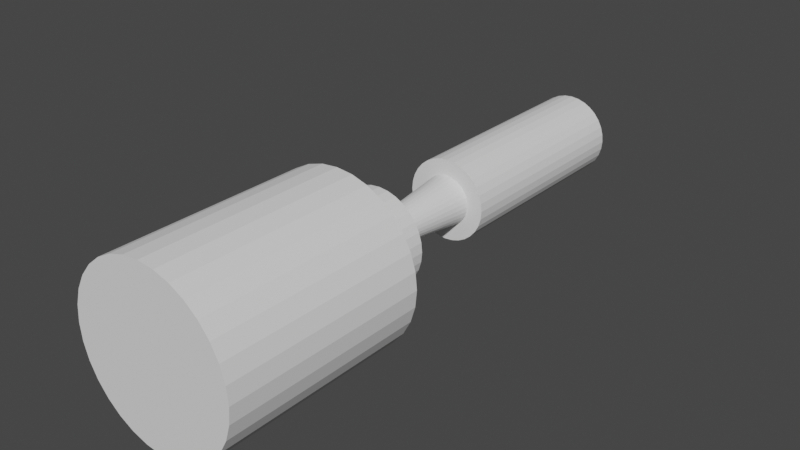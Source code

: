 # Source: Canon.blend  (saved by Blender 3.1.7; exported with 4.5.12 LTS)
import bpy
from mathutils import Matrix  # noqa: F401  (used for matrix-valued properties, if any)

bpy.ops.wm.read_factory_settings(use_empty=True)
scene = bpy.context.scene
scene.name = 'Scene'

# ---- collections
col_collection = bpy.data.collections.new('Collection'); scene.collection.children.link(col_collection)

# ---- world
world_world = bpy.data.worlds.new('World'); scene.world = world_world
world_world.use_nodes = True; world_world.node_tree.nodes.clear()
_N = world_world.node_tree.nodes; _L = world_world.node_tree.links
n0 = _N.new('ShaderNodeOutputWorld'); n0.name = 'World Output'; n0.location = (300, 300)
n1 = _N.new('ShaderNodeBackground'); n1.name = 'Background'; n1.location = (10, 300)
n1.inputs[0].default_value = (0.05088, 0.05088, 0.05088, 1.0)
_L.new(n1.outputs[0], n0.inputs[0])
n0.is_active_output = True
world_world.color = (0.05088, 0.05088, 0.05088)
world_world.use_sun_shadow = False
world_world.sun_shadow_jitter_overblur = 0.0

# ---- meshes
me_cylinder = bpy.data.meshes.new('Cylinder')
me_cylinder.from_pydata([(-3.559e-08, 2.052, -1.321), (-5.5e-08, 3.439, 1.0), (0.4003, 2.013, -1.321), (0.6709, 3.373, 1.0), (0.7853, 1.896, -1.321), (1.316, 3.177, 1.0), (1.14, 1.706, -1.321), (1.911, 2.859, 1.0), (1.451, 1.451, -1.321), (2.432, 2.432, 1.0), (1.706, 1.14, -1.321), (2.859, 1.911, 1.0), (1.896, 0.7853, -1.321), (3.177, 1.316, 1.0), (2.013, 0.4003, -1.321), (3.373, 0.6709, 1.0), (2.052, -8.291e-08, -1.321), (3.439, -1.674e-07, 1.0), (2.013, -0.4003, -1.321), (3.373, -0.6709, 1.0), (1.896, -0.7853, -1.321), (3.177, -1.316, 1.0), (1.706, -1.14, -1.321), (2.859, -1.911, 1.0), (1.451, -1.451, -1.321), (2.432, -2.432, 1.0), (1.14, -1.706, -1.321), (1.911, -2.859, 1.0), (0.7853, -1.896, -1.321), (1.316, -3.177, 1.0), (0.4003, -2.013, -1.321), (0.6709, -3.373, 1.0), (-2.15e-07, -2.052, -1.321), (-3.556e-07, -3.439, 1.0), (-0.4003, -2.013, -1.321), (-0.6709, -3.373, 1.0), (-0.7853, -1.896, -1.321), (-1.316, -3.177, 1.0), (-1.14, -1.706, -1.321), (-1.911, -2.859, 1.0), (-1.451, -1.451, -1.321), (-2.432, -2.432, 1.0), (-1.706, -1.14, -1.321), (-2.859, -1.911, 1.0), (-1.896, -0.7853, -1.321), (-3.177, -1.316, 1.0), (-2.013, -0.4003, -1.321), (-3.373, -0.6709, 1.0), (-2.052, 3.126e-08, -1.321), (-3.439, 2.394e-08, 1.0), (-2.013, 0.4003, -1.321), (-3.373, 0.6709, 1.0), (-1.896, 0.7853, -1.321), (-3.177, 1.316, 1.0), (-1.706, 1.14, -1.321), (-2.859, 1.911, 1.0), (-1.451, 1.451, -1.321), (-2.432, 2.432, 1.0), (-1.14, 1.706, -1.321), (-1.911, 2.859, 1.0), (-0.7853, 1.896, -1.321), (-1.316, 3.177, 1.0), (-0.4003, 2.013, -1.321), (-0.6709, 3.373, 1.0), (0.1951, 0.9808, 1.0), (0.0, 1.0, 1.0), (0.3827, 0.9239, 1.0), (0.5556, 0.8315, 1.0), (0.7071, 0.7071, 1.0), (0.8315, 0.5556, 1.0), (0.9239, 0.3827, 1.0), (0.9808, 0.1951, 1.0), (1.0, -4.371e-08, 1.0), (0.9808, -0.1951, 1.0), (0.9239, -0.3827, 1.0), (0.8315, -0.5556, 1.0), (0.7071, -0.7071, 1.0), (0.5556, -0.8315, 1.0), (0.3827, -0.9239, 1.0), (0.1951, -0.9808, 1.0), (-8.742e-08, -1.0, 1.0), (-0.1951, -0.9808, 1.0), (-0.3827, -0.9239, 1.0), (-0.5556, -0.8315, 1.0), (-0.7071, -0.7071, 1.0), (-0.8315, -0.5556, 1.0), (-0.9239, -0.3827, 1.0), (-0.9808, -0.1951, 1.0), (-1.0, 1.192e-08, 1.0), (-0.9808, 0.1951, 1.0), (-0.9239, 0.3827, 1.0), (-0.8315, 0.5556, 1.0), (-0.7071, 0.7071, 1.0), (-0.5556, 0.8315, 1.0), (-0.3827, 0.9239, 1.0), (-0.1951, 0.9808, 1.0), (0.6709, 3.373, 1.435), (-5.5e-08, 3.439, 1.435), (1.316, 3.177, 1.435), (1.911, 2.859, 1.435), (2.432, 2.432, 1.435), (2.859, 1.911, 1.435), (3.177, 1.316, 1.435), (3.373, 0.6709, 1.435), (3.439, -3.604e-09, 1.435), (3.373, -0.6709, 1.435), (3.177, -1.316, 1.435), (2.859, -1.911, 1.435), (2.432, -2.432, 1.435), (1.911, -2.859, 1.435), (1.316, -3.177, 1.435), (0.6709, -3.373, 1.435), (-3.556e-07, -3.439, 1.435), (-0.6709, -3.373, 1.435), (-1.316, -3.177, 1.435), (-1.911, -2.859, 1.435), (-2.432, -2.432, 1.435), (-2.859, -1.911, 1.435), (-3.177, -1.316, 1.435), (-3.373, -0.6709, 1.435), (-3.439, 1.877e-07, 1.435), (-3.373, 0.6709, 1.435), (-3.177, 1.316, 1.435), (-2.859, 1.911, 1.435), (-2.432, 2.432, 1.435), (-1.911, 2.859, 1.435), (-1.316, 3.177, 1.435), (-0.6709, 3.373, 1.435), (-3.559e-08, 2.052, -0.06953), (0.4003, 2.013, -0.06953), (0.7853, 1.896, -0.06953), (1.14, 1.706, -0.06953), (1.451, 1.451, -0.06953), (1.706, 1.14, -0.06953), (1.896, 0.7853, -0.06953), (2.013, 0.4003, -0.06953), (2.052, -8.291e-08, -0.06953), (2.013, -0.4003, -0.06953), (1.896, -0.7853, -0.06953), (1.706, -1.14, -0.06953), (1.451, -1.451, -0.06953), (1.14, -1.706, -0.06953), (0.7853, -1.896, -0.06953), (0.4003, -2.013, -0.06953), (-2.15e-07, -2.052, -0.06953), (-0.4003, -2.013, -0.06953), (-0.7853, -1.896, -0.06953), (-1.14, -1.706, -0.06953), (-1.451, -1.451, -0.06953), (-1.706, -1.14, -0.06953), (-1.896, -0.7853, -0.06953), (-2.013, -0.4003, -0.06953), (-2.052, 3.126e-08, -0.06953), (-2.013, 0.4003, -0.06953), (-1.896, 0.7853, -0.06953), (-1.706, 1.14, -0.06953), (-1.451, 1.451, -0.06953), (-1.14, 1.706, -0.06953), (-0.7853, 1.896, -0.06953), (-0.4003, 2.013, -0.06953), (1.183, 5.948, 1.435), (-7.89e-08, 6.065, 1.435), (2.321, 5.603, 1.435), (3.369, 5.043, 1.435), (4.288, 4.288, 1.435), (5.043, 3.369, 1.435), (5.603, 2.321, 1.435), (5.948, 1.183, 1.435), (6.065, -2.861e-07, 1.435), (5.948, -1.183, 1.435), (5.603, -2.321, 1.435), (5.043, -3.369, 1.435), (4.288, -4.288, 1.435), (3.369, -5.043, 1.435), (2.321, -5.603, 1.435), (1.183, -5.948, 1.435), (-6.091e-07, -6.065, 1.435), (-1.183, -5.948, 1.435), (-2.321, -5.603, 1.435), (-3.369, -5.043, 1.435), (-4.288, -4.288, 1.435), (-5.043, -3.369, 1.435), (-5.603, -2.321, 1.435), (-5.948, -1.183, 1.435), (-6.065, 5.133e-08, 1.435), (-5.948, 1.183, 1.435), (-5.603, 2.321, 1.435), (-5.043, 3.369, 1.435), (-4.288, 4.288, 1.435), (-3.369, 5.043, 1.435), (-2.321, 5.603, 1.435), (-1.183, 5.948, 1.435), (1.183, 5.948, 3.127), (-7.89e-08, 6.065, 3.127), (2.321, 5.603, 3.127), (3.369, 5.043, 3.127), (4.288, 4.288, 3.127), (5.043, 3.369, 3.127), (5.603, 2.321, 3.127), (5.948, 1.183, 3.127), (6.065, 3.502e-07, 3.127), (5.948, -1.183, 3.127), (5.603, -2.321, 3.127), (5.043, -3.369, 3.127), (4.288, -4.288, 3.127), (3.369, -5.043, 3.127), (2.321, -5.603, 3.127), (1.183, -5.948, 3.127), (-6.091e-07, -6.065, 3.127), (-1.183, -5.948, 3.127), (-2.321, -5.603, 3.127), (-3.369, -5.043, 3.127), (-4.288, -4.288, 3.127), (-5.043, -3.369, 3.127), (-5.603, -2.321, 3.127), (-5.948, -1.183, 3.127), (-6.065, 6.876e-07, 3.127), (-5.948, 1.183, 3.127), (-5.603, 2.321, 3.127), (-5.043, 3.369, 3.127), (-4.288, 4.288, 3.127), (-3.369, 5.043, 3.127), (-2.321, 5.603, 3.127), (-1.183, 5.948, 3.127), (-3.559e-08, 2.052, -1.321), (0.4003, 2.013, -1.321), (0.4003, 2.013, -0.06953), (0.7853, 1.896, -1.321), (0.7853, 1.896, -0.06953), (1.14, 1.706, -1.321), (1.14, 1.706, -0.06953), (1.451, 1.451, -1.321), (1.451, 1.451, -0.06953), (1.706, 1.14, -1.321), (1.706, 1.14, -0.06953), (1.896, 0.7853, -1.321), (1.896, 0.7853, -0.06953), (2.013, 0.4003, -1.321), (2.013, 0.4003, -0.06953), (2.052, -8.291e-08, -1.321), (2.052, -8.291e-08, -0.06953), (2.013, -0.4003, -1.321), (2.013, -0.4003, -0.06953), (1.896, -0.7853, -1.321), (1.896, -0.7853, -0.06953), (1.706, -1.14, -1.321), (1.706, -1.14, -0.06953), (1.451, -1.451, -1.321), (1.451, -1.451, -0.06953), (1.14, -1.706, -1.321), (1.14, -1.706, -0.06953), (0.7853, -1.896, -1.321), (0.7853, -1.896, -0.06953), (0.4003, -2.013, -1.321), (0.4003, -2.013, -0.06953), (-2.15e-07, -2.052, -1.321), (-2.15e-07, -2.052, -0.06953), (-0.4003, -2.013, -1.321), (-0.4003, -2.013, -0.06953), (-0.7853, -1.896, -1.321), (-0.7853, -1.896, -0.06953), (-1.14, -1.706, -1.321), (-1.14, -1.706, -0.06953), (-1.451, -1.451, -1.321), (-1.451, -1.451, -0.06953), (-1.706, -1.14, -1.321), (-1.706, -1.14, -0.06953), (-1.896, -0.7853, -1.321), (-1.896, -0.7853, -0.06953), (-2.013, -0.4003, -1.321), (-2.013, -0.4003, -0.06953), (-2.052, 3.126e-08, -1.321), (-2.052, 3.126e-08, -0.06953), (-2.013, 0.4003, -1.321), (-2.013, 0.4003, -0.06953), (-1.896, 0.7853, -1.321), (-1.896, 0.7853, -0.06953), (-1.706, 1.14, -1.321), (-1.706, 1.14, -0.06953), (-1.451, 1.451, -1.321), (-1.451, 1.451, -0.06953), (-1.14, 1.706, -1.321), (-1.14, 1.706, -0.06953), (-0.7853, 1.896, -1.321), (-0.7853, 1.896, -0.06953), (-0.4003, 2.013, -1.321), (-0.4003, 2.013, -0.06953), (-3.559e-08, 2.052, -0.06953), (-1.041e-08, 2.943, -1.592), (0.5741, 2.886, -1.592), (0.5741, 2.886, 0.2021), (1.126, 2.719, -1.592), (1.126, 2.719, 0.2021), (1.635, 2.447, -1.592), (1.635, 2.447, 0.2021), (2.081, 2.081, -1.592), (2.081, 2.081, 0.2021), (2.447, 1.635, -1.592), (2.447, 1.635, 0.2021), (2.719, 1.126, -1.592), (2.719, 1.126, 0.2021), (2.886, 0.5741, -1.592), (2.886, 0.5741, 0.2021), (2.943, -7.022e-08, -1.592), (2.943, -7.022e-08, 0.2021), (2.886, -0.5741, -1.592), (2.886, -0.5741, 0.2021), (2.719, -1.126, -1.592), (2.719, -1.126, 0.2021), (2.447, -1.635, -1.592), (2.447, -1.635, 0.2021), (2.081, -2.081, -1.592), (2.081, -2.081, 0.2021), (1.635, -2.447, -1.592), (1.635, -2.447, 0.2021), (1.126, -2.719, -1.592), (1.126, -2.719, 0.2021), (0.5741, -2.886, -1.592), (0.5741, -2.886, 0.2021), (-2.677e-07, -2.943, -1.592), (-2.677e-07, -2.943, 0.2021), (-0.5741, -2.886, -1.592), (-0.5741, -2.886, 0.2021), (-1.126, -2.719, -1.592), (-1.126, -2.719, 0.2021), (-1.635, -2.447, -1.592), (-1.635, -2.447, 0.2021), (-2.081, -2.081, -1.592), (-2.081, -2.081, 0.2021), (-2.447, -1.635, -1.592), (-2.447, -1.635, 0.2021), (-2.719, -1.126, -1.592), (-2.719, -1.126, 0.2021), (-2.886, -0.5741, -1.592), (-2.886, -0.5741, 0.2021), (-2.943, 9.352e-08, -1.592), (-2.943, 9.352e-08, 0.2021), (-2.886, 0.5741, -1.592), (-2.886, 0.5741, 0.2021), (-2.719, 1.126, -1.592), (-2.719, 1.126, 0.2021), (-2.447, 1.635, -1.592), (-2.447, 1.635, 0.2021), (-2.081, 2.081, -1.592), (-2.081, 2.081, 0.2021), (-1.635, 2.447, -1.592), (-1.635, 2.447, 0.2021), (-1.126, 2.719, -1.592), (-1.126, 2.719, 0.2021), (-0.5741, 2.886, -1.592), (-0.5741, 2.886, 0.2021), (-1.041e-08, 2.943, 0.2021), (0.4003, 2.013, -0.06953), (0.7853, 1.896, -0.06953), (1.14, 1.706, -0.06953), (1.451, 1.451, -0.06953), (1.706, 1.14, -0.06953), (1.896, 0.7853, -0.06953), (2.013, 0.4003, -0.06953), (2.052, -8.291e-08, -0.06953), (2.013, -0.4003, -0.06953), (1.896, -0.7853, -0.06953), (1.706, -1.14, -0.06953), (1.451, -1.451, -0.06953), (1.14, -1.706, -0.06953), (0.7853, -1.896, -0.06953), (0.4003, -2.013, -0.06953), (-2.15e-07, -2.052, -0.06953), (-0.4003, -2.013, -0.06953), (-0.7853, -1.896, -0.06953), (-1.14, -1.706, -0.06953), (-1.451, -1.451, -0.06953), (-1.706, -1.14, -0.06953), (-1.896, -0.7853, -0.06953), (-2.013, -0.4003, -0.06953), (-2.052, 3.126e-08, -0.06953), (-2.013, 0.4003, -0.06953), (-1.896, 0.7853, -0.06953), (-1.706, 1.14, -0.06953), (-1.451, 1.451, -0.06953), (-1.14, 1.706, -0.06953), (-0.7853, 1.896, -0.06953), (-0.4003, 2.013, -0.06953), (-3.559e-08, 2.052, -0.06953), (0.4003, 2.013, -0.06953), (0.7853, 1.896, -0.06953), (1.14, 1.706, -0.06953), (1.451, 1.451, -0.06953), (1.706, 1.14, -0.06953), (1.896, 0.7853, -0.06953), (2.013, 0.4003, -0.06953), (2.052, -8.291e-08, -0.06953), (2.013, -0.4003, -0.06953), (1.896, -0.7853, -0.06953), (1.706, -1.14, -0.06953), (1.451, -1.451, -0.06953), (1.14, -1.706, -0.06953), (0.7853, -1.896, -0.06953), (0.4003, -2.013, -0.06953), (-2.15e-07, -2.052, -0.06953), (-0.4003, -2.013, -0.06953), (-0.7853, -1.896, -0.06953), (-1.14, -1.706, -0.06953), (-1.451, -1.451, -0.06953), (-1.706, -1.14, -0.06953), (-1.896, -0.7853, -0.06953), (-2.013, -0.4003, -0.06953), (-2.052, 3.126e-08, -0.06953), (-2.013, 0.4003, -0.06953), (-1.896, 0.7853, -0.06953), (-1.706, 1.14, -0.06953), (-1.451, 1.451, -0.06953), (-1.14, 1.706, -0.06953), (-0.7853, 1.896, -0.06953), (-0.4003, 2.013, -0.06953), (-3.559e-08, 2.052, -0.06953)], [], [(128, 65, 64, 129), (129, 64, 66, 130), (130, 66, 67, 131), (131, 67, 68, 132), (132, 68, 69, 133), (133, 69, 70, 134), (134, 70, 71, 135), (135, 71, 72, 136), (136, 72, 73, 137), (137, 73, 74, 138), (138, 74, 75, 139), (139, 75, 76, 140), (140, 76, 77, 141), (141, 77, 78, 142), (142, 78, 79, 143), (143, 79, 80, 144), (144, 80, 81, 145), (145, 81, 82, 146), (146, 82, 83, 147), (147, 83, 84, 148), (148, 84, 85, 149), (149, 85, 86, 150), (150, 86, 87, 151), (151, 87, 88, 152), (152, 88, 89, 153), (153, 89, 90, 154), (154, 90, 91, 155), (155, 91, 92, 156), (156, 92, 93, 157), (157, 93, 94, 158), (43, 41, 116, 117), (158, 94, 95, 159), (159, 95, 65, 128), (1, 3, 64, 65), (3, 5, 66, 64), (5, 7, 67, 66), (7, 9, 68, 67), (9, 11, 69, 68), (11, 13, 70, 69), (13, 15, 71, 70), (15, 17, 72, 71), (17, 19, 73, 72), (19, 21, 74, 73), (21, 23, 75, 74), (23, 25, 76, 75), (25, 27, 77, 76), (27, 29, 78, 77), (29, 31, 79, 78), (31, 33, 80, 79), (33, 35, 81, 80), (35, 37, 82, 81), (37, 39, 83, 82), (39, 41, 84, 83), (41, 43, 85, 84), (43, 45, 86, 85), (45, 47, 87, 86), (47, 49, 88, 87), (49, 51, 89, 88), (51, 53, 90, 89), (53, 55, 91, 90), (55, 57, 92, 91), (57, 59, 93, 92), (59, 61, 94, 93), (61, 63, 95, 94), (63, 1, 65, 95), (17, 15, 103, 104), (45, 43, 117, 118), (19, 17, 104, 105), (47, 45, 118, 119), (21, 19, 105, 106), (49, 47, 119, 120), (23, 21, 106, 107), (51, 49, 120, 121), (25, 23, 107, 108), (53, 51, 121, 122), (27, 25, 108, 109), (55, 53, 122, 123), (29, 27, 109, 110), (3, 1, 97, 96), (57, 55, 123, 124), (31, 29, 110, 111), (5, 3, 96, 98), (59, 57, 124, 125), (33, 31, 111, 112), (7, 5, 98, 99), (61, 59, 125, 126), (35, 33, 112, 113), (9, 7, 99, 100), (63, 61, 126, 127), (37, 35, 113, 114), (11, 9, 100, 101), (1, 63, 127, 97), (39, 37, 114, 115), (13, 11, 101, 102), (41, 39, 115, 116), (15, 13, 102, 103), (38, 36, 259, 261), (151, 152, 272, 270), (20, 18, 241, 243), (152, 153, 274, 272), (54, 52, 275, 277), (153, 154, 276, 274), (2, 0, 224, 225), (36, 34, 257, 259), (154, 155, 278, 276), (18, 16, 239, 241), (128, 129, 226, 287), (155, 156, 280, 278), (129, 130, 228, 226), (52, 50, 273, 275), (156, 157, 282, 280), (130, 131, 230, 228), (34, 32, 255, 257), (157, 158, 284, 282), (16, 14, 237, 239), (131, 132, 232, 230), (158, 159, 286, 284), (132, 133, 234, 232), (50, 48, 271, 273), (159, 128, 287, 286), (133, 134, 236, 234), (32, 30, 253, 255), (14, 12, 235, 237), (134, 135, 238, 236), (135, 136, 240, 238), (48, 46, 269, 271), (136, 137, 242, 240), (30, 28, 251, 253), (122, 121, 185, 186), (109, 108, 172, 173), (123, 122, 186, 187), (110, 109, 173, 174), (96, 97, 161, 160), (124, 123, 187, 188), (111, 110, 174, 175), (98, 96, 160, 162), (125, 124, 188, 189), (112, 111, 175, 176), (99, 98, 162, 163), (126, 125, 189, 190), (113, 112, 176, 177), (100, 99, 163, 164), (127, 126, 190, 191), (114, 113, 177, 178), (101, 100, 164, 165), (97, 127, 191, 161), (115, 114, 178, 179), (102, 101, 165, 166), (116, 115, 179, 180), (103, 102, 166, 167), (117, 116, 180, 181), (104, 103, 167, 168), (118, 117, 181, 182), (105, 104, 168, 169), (119, 118, 182, 183), (106, 105, 169, 170), (120, 119, 183, 184), (107, 106, 170, 171), (121, 120, 184, 185), (108, 107, 171, 172), (191, 190, 222, 223), (178, 177, 209, 210), (165, 164, 196, 197), (161, 191, 223, 193), (179, 178, 210, 211), (166, 165, 197, 198), (180, 179, 211, 212), (167, 166, 198, 199), (181, 180, 212, 213), (168, 167, 199, 200), (182, 181, 213, 214), (169, 168, 200, 201), (183, 182, 214, 215), (170, 169, 201, 202), (184, 183, 215, 216), (171, 170, 202, 203), (185, 184, 216, 217), (172, 171, 203, 204), (186, 185, 217, 218), (173, 172, 204, 205), (187, 186, 218, 219), (174, 173, 205, 206), (160, 161, 193, 192), (188, 187, 219, 220), (175, 174, 206, 207), (162, 160, 192, 194), (189, 188, 220, 221), (176, 175, 207, 208), (163, 162, 194, 195), (190, 189, 221, 222), (177, 176, 208, 209), (164, 163, 195, 196), (285, 283, 347, 349), (242, 244, 308, 306), (244, 246, 310, 308), (231, 229, 293, 295), (257, 255, 319, 321), (283, 281, 345, 347), (246, 248, 312, 310), (248, 250, 314, 312), (229, 227, 291, 293), (255, 253, 317, 319), (281, 279, 343, 345), (250, 252, 316, 314), (252, 254, 318, 316), (227, 225, 289, 291), (253, 251, 315, 317), (279, 277, 341, 343), (254, 256, 320, 318), (256, 258, 322, 320), (225, 224, 288, 289), (251, 249, 313, 315), (277, 275, 339, 341), (258, 260, 324, 322), (260, 262, 326, 324), (249, 247, 311, 313), (275, 273, 337, 339), (262, 264, 328, 326), (264, 266, 330, 328), (247, 245, 309, 311), (273, 271, 335, 337), (266, 268, 332, 330), (268, 270, 334, 332), (245, 243, 307, 309), (150, 151, 270, 268), (56, 54, 277, 279), (149, 150, 268, 266), (4, 2, 225, 227), (22, 20, 243, 245), (148, 149, 266, 264), (40, 38, 261, 263), (147, 148, 264, 262), (58, 56, 279, 281), (146, 147, 262, 260), (6, 4, 227, 229), (24, 22, 245, 247), (145, 146, 260, 258), (42, 40, 263, 265), (144, 145, 258, 256), (60, 58, 281, 283), (8, 6, 229, 231), (143, 144, 256, 254), (26, 24, 247, 249), (142, 143, 254, 252), (44, 42, 265, 267), (141, 142, 252, 250), (62, 60, 283, 285), (140, 141, 250, 248), (10, 8, 231, 233), (28, 26, 249, 251), (139, 140, 248, 246), (46, 44, 267, 269), (138, 139, 246, 244), (0, 62, 285, 224), (137, 138, 244, 242), (12, 10, 233, 235), (349, 350, 351, 288), (347, 348, 350, 349), (345, 346, 348, 347), (343, 344, 346, 345), (341, 342, 344, 343), (339, 340, 342, 341), (337, 338, 340, 339), (335, 336, 338, 337), (333, 334, 336, 335), (331, 332, 334, 333), (329, 330, 332, 331), (327, 328, 330, 329), (325, 326, 328, 327), (323, 324, 326, 325), (321, 322, 324, 323), (319, 320, 322, 321), (317, 318, 320, 319), (315, 316, 318, 317), (313, 314, 316, 315), (311, 312, 314, 313), (309, 310, 312, 311), (307, 308, 310, 309), (305, 306, 308, 307), (303, 304, 306, 305), (301, 302, 304, 303), (299, 300, 302, 301), (297, 298, 300, 299), (295, 296, 298, 297), (293, 294, 296, 295), (291, 292, 294, 293), (289, 290, 292, 291), (288, 351, 290, 289), (259, 257, 321, 323), (233, 231, 295, 297), (240, 242, 306, 304), (238, 240, 304, 302), (224, 285, 349, 288), (261, 259, 323, 325), (235, 233, 297, 299), (236, 238, 302, 300), (234, 236, 300, 298), (286, 287, 351, 350), (263, 261, 325, 327), (237, 235, 299, 301), (232, 234, 298, 296), (284, 286, 350, 348), (230, 232, 296, 294), (282, 284, 348, 346), (265, 263, 327, 329), (239, 237, 301, 303), (228, 230, 294, 292), (280, 282, 346, 344), (226, 228, 292, 290), (278, 280, 344, 342), (267, 265, 329, 331), (241, 239, 303, 305), (287, 226, 290, 351), (276, 278, 342, 340), (274, 276, 340, 338), (269, 267, 331, 333), (243, 241, 305, 307), (272, 274, 338, 336), (270, 272, 336, 334), (271, 269, 333, 335), (348, 350, 351, 290, 292, 294, 296, 298, 300, 302, 304, 306, 308, 310, 312, 314, 316, 318, 320, 322, 324, 326, 328, 330, 332, 334, 336, 338, 340, 342, 344, 346), (192, 193, 223, 222, 221, 220, 219, 218, 217, 216, 215, 214, 213, 212, 211, 210, 209, 208, 207, 206, 205, 204, 203, 202, 201, 200, 199, 198, 197, 196, 195, 194), (282, 280, 379, 380), (228, 226, 352, 353), (252, 254, 366, 365), (280, 278, 378, 379), (226, 287, 383, 352), (250, 252, 365, 364), (278, 276, 377, 378), (248, 250, 364, 363), (276, 274, 376, 377), (246, 248, 363, 362), (274, 272, 375, 376), (244, 246, 362, 361), (272, 270, 374, 375), (242, 244, 361, 360), (268, 270, 374, 373), (242, 240, 359, 360), (266, 268, 373, 372), (240, 238, 358, 359), (264, 266, 372, 371), (238, 236, 357, 358), (262, 264, 371, 370), (236, 234, 356, 357), (260, 262, 370, 369), (287, 286, 382, 383), (234, 232, 355, 356), (258, 260, 369, 368), (286, 284, 381, 382), (232, 230, 354, 355), (256, 258, 368, 367), (284, 282, 380, 381), (230, 228, 353, 354), (254, 256, 367, 366), (370, 371, 403, 402), (357, 356, 388, 389), (369, 370, 402, 401), (383, 382, 414, 415), (356, 355, 387, 388), (368, 369, 401, 400), (382, 381, 413, 414), (355, 354, 386, 387), (367, 368, 400, 399), (381, 380, 412, 413), (354, 353, 385, 386), (366, 367, 399, 398), (380, 379, 411, 412), (353, 352, 384, 385), (365, 366, 398, 397), (379, 378, 410, 411), (352, 383, 415, 384), (364, 365, 397, 396), (378, 377, 409, 410), (363, 364, 396, 395), (377, 376, 408, 409), (362, 363, 395, 394), (376, 375, 407, 408), (361, 362, 394, 393), (375, 374, 406, 407), (360, 361, 393, 392), (373, 374, 406, 405), (360, 359, 391, 392), (372, 373, 405, 404), (359, 358, 390, 391), (371, 372, 404, 403), (358, 357, 389, 390), (0, 2, 4, 6, 8, 10, 12, 14, 16, 18, 20, 22, 24, 26, 28, 30, 32, 34, 36, 38, 40, 42, 44, 46, 48, 50, 52, 54, 56, 58, 60, 62), (414, 415, 384, 385, 386, 387, 388, 389, 390, 391, 392, 393, 394, 395, 396, 397, 398, 399, 400, 401, 402, 403, 404, 405, 406, 407, 408, 409, 410, 411, 412, 413)])
_uv = me_cylinder.uv_layers.new(name='UVMap')
_uv.uv.foreach_set('vector', [1.0, 0.6524, 1.0, 1.0, 0.9688, 1.0, 0.9688, 0.6524, 0.9688, 0.6524, 0.9688, 1.0, 0.9375, 1.0, 0.9375, 0.6524, 0.9375, 0.6524, 0.9375, 1.0, 0.9062, 1.0, 0.9062, 0.6524, 0.9062, 0.6524, 0.9062, 1.0, 0.875, 1.0, 0.875, 0.6524, 0.875, 0.6524, 0.875, 1.0, 0.8438, 1.0, 0.8438, 0.6524, 0.8438, 0.6524, 0.8438, 1.0, 0.8125, 1.0, 0.8125, 0.6524, 0.8125, 0.6524, 0.8125, 1.0, 0.7812, 1.0, 0.7812, 0.6524, 0.7812, 0.6524, 0.7812, 1.0, 0.75, 1.0, 0.75, 0.6524, 0.75, 0.6524, 0.75, 1.0, 0.7188, 1.0, 0.7188, 0.6524, 0.7188, 0.6524, 0.7188, 1.0, 0.6875, 1.0, 0.6875, 0.6524, 0.6875, 0.6524, 0.6875, 1.0, 0.6562, 1.0, 0.6562, 0.6524, 0.6562, 0.6524, 0.6562, 1.0, 0.625, 1.0, 0.625, 0.6524, 0.625, 0.6524, 0.625, 1.0, 0.5938, 1.0, 0.5938, 0.6524, 0.5938, 0.6524, 0.5938, 1.0, 0.5625, 1.0, 0.5625, 0.6524, 0.5625, 0.6524, 0.5625, 1.0, 0.5312, 1.0, 0.5312, 0.6524, 0.5312, 0.6524, 0.5312, 1.0, 0.5, 1.0, 0.5, 0.6524, 0.5, 0.6524, 0.5, 1.0, 0.4688, 1.0, 0.4688, 0.6524, 0.4688, 0.6524, 0.4688, 1.0, 0.4375, 1.0, 0.4375, 0.6524, 0.4375, 0.6524, 0.4375, 1.0, 0.4062, 1.0, 0.4062, 0.6524, 0.4062, 0.6524, 0.4062, 1.0, 0.375, 1.0, 0.375, 0.6524, 0.375, 0.6524, 0.375, 1.0, 0.3438, 1.0, 0.3438, 0.6524, 0.3438, 0.6524, 0.3438, 1.0, 0.3125, 1.0, 0.3125, 0.6524, 0.3125, 0.6524, 0.3125, 1.0, 0.2812, 1.0, 0.2812, 0.6524, 0.2812, 0.6524, 0.2812, 1.0, 0.25, 1.0, 0.25, 0.6524, 0.25, 0.6524, 0.25, 1.0, 0.2188, 1.0, 0.2188, 0.6524, 0.2188, 0.6524, 0.2188, 1.0, 0.1875, 1.0, 0.1875, 0.6524, 0.1875, 0.6524, 0.1875, 1.0, 0.1562, 1.0, 0.1562, 0.6524, 0.1562, 0.6524, 0.1562, 1.0, 0.125, 1.0, 0.125, 0.6524, 0.125, 0.6524, 0.125, 1.0, 0.09375, 1.0, 0.09375, 0.6524, 0.09375, 0.6524, 0.09375, 1.0, 0.0625, 1.0, 0.0625, 0.6524, 0.05045, 0.1167, 0.08029, 0.08029, 0.08029, 0.08029, 0.05045, 0.1167, 0.0625, 0.6524, 0.0625, 1.0, 0.03125, 1.0, 0.03125, 0.6524, 0.03125, 0.6524, 0.03125, 1.0, 0.0, 1.0, 0.0, 0.6524, 0.25, 0.49, 0.2968, 0.4854, 0.2968, 0.4854, 0.25, 0.49, 0.2968, 0.4854, 0.3418, 0.4717, 0.3418, 0.4717, 0.2968, 0.4854, 0.3418, 0.4717, 0.3833, 0.4496, 0.3833, 0.4496, 0.3418, 0.4717, 0.3833, 0.4496, 0.4197, 0.4197, 0.4197, 0.4197, 0.3833, 0.4496, 0.4197, 0.4197, 0.4496, 0.3833, 0.4496, 0.3833, 0.4197, 0.4197, 0.4496, 0.3833, 0.4717, 0.3418, 0.4717, 0.3418, 0.4496, 0.3833, 0.4717, 0.3418, 0.4854, 0.2968, 0.4854, 0.2968, 0.4717, 0.3418, 0.4854, 0.2968, 0.49, 0.25, 0.49, 0.25, 0.4854, 0.2968, 0.49, 0.25, 0.4854, 0.2032, 0.4854, 0.2032, 0.49, 0.25, 0.4854, 0.2032, 0.4717, 0.1582, 0.4717, 0.1582, 0.4854, 0.2032, 0.4717, 0.1582, 0.4496, 0.1167, 0.4496, 0.1167, 0.4717, 0.1582, 0.4496, 0.1167, 0.4197, 0.08029, 0.4197, 0.08029, 0.4496, 0.1167, 0.4197, 0.08029, 0.3833, 0.05045, 0.3833, 0.05045, 0.4197, 0.08029, 0.3833, 0.05045, 0.3418, 0.02827, 0.3418, 0.02827, 0.3833, 0.05045, 0.3418, 0.02827, 0.2968, 0.01461, 0.2968, 0.01461, 0.3418, 0.02827, 0.2968, 0.01461, 0.25, 0.01, 0.25, 0.01, 0.2968, 0.01461, 0.25, 0.01, 0.2032, 0.01461, 0.2032, 0.01461, 0.25, 0.01, 0.2032, 0.01461, 0.1582, 0.02827, 0.1582, 0.02827, 0.2032, 0.01461, 0.1582, 0.02827, 0.1167, 0.05045, 0.1167, 0.05045, 0.1582, 0.02827, 0.1167, 0.05045, 0.08029, 0.08029, 0.08029, 0.08029, 0.1167, 0.05045, 0.08029, 0.08029, 0.05045, 0.1167, 0.05045, 0.1167, 0.08029, 0.08029, 0.05045, 0.1167, 0.02827, 0.1582, 0.02827, 0.1582, 0.05045, 0.1167, 0.02827, 0.1582, 0.01461, 0.2032, 0.01461, 0.2032, 0.02827, 0.1582, 0.01461, 0.2032, 0.01, 0.25, 0.01, 0.25, 0.01461, 0.2032, 0.01, 0.25, 0.01461, 0.2968, 0.01461, 0.2968, 0.01, 0.25, 0.01461, 0.2968, 0.02827, 0.3418, 0.02827, 0.3418, 0.01461, 0.2968, 0.02827, 0.3418, 0.05045, 0.3833, 0.05045, 0.3833, 0.02827, 0.3418, 0.05045, 0.3833, 0.08029, 0.4197, 0.08029, 0.4197, 0.05045, 0.3833, 0.08029, 0.4197, 0.1167, 0.4496, 0.1167, 0.4496, 0.08029, 0.4197, 0.1167, 0.4496, 0.1582, 0.4717, 0.1582, 0.4717, 0.1167, 0.4496, 0.1582, 0.4717, 0.2032, 0.4854, 0.2032, 0.4854, 0.1582, 0.4717, 0.2032, 0.4854, 0.25, 0.49, 0.25, 0.49, 0.2032, 0.4854, 0.49, 0.25, 0.4854, 0.2968, 0.4854, 0.2968, 0.49, 0.25, 0.02827, 0.1582, 0.05045, 0.1167, 0.05045, 0.1167, 0.02827, 0.1582, 0.4854, 0.2032, 0.49, 0.25, 0.49, 0.25, 0.4854, 0.2032, 0.01461, 0.2032, 0.02827, 0.1582, 0.02827, 0.1582, 0.01461, 0.2032, 0.4717, 0.1582, 0.4854, 0.2032, 0.4854, 0.2032, 0.4717, 0.1582, 0.01, 0.25, 0.01461, 0.2032, 0.01461, 0.2032, 0.01, 0.25, 0.4496, 0.1167, 0.4717, 0.1582, 0.4717, 0.1582, 0.4496, 0.1167, 0.01461, 0.2968, 0.01, 0.25, 0.01, 0.25, 0.01461, 0.2968, 0.4197, 0.08029, 0.4496, 0.1167, 0.4496, 0.1167, 0.4197, 0.08029, 0.02827, 0.3418, 0.01461, 0.2968, 0.01461, 0.2968, 0.02827, 0.3418, 0.3833, 0.05045, 0.4197, 0.08029, 0.4197, 0.08029, 0.3833, 0.05045, 0.05045, 0.3833, 0.02827, 0.3418, 0.02827, 0.3418, 0.05045, 0.3833, 0.3418, 0.02827, 0.3833, 0.05045, 0.3833, 0.05045, 0.3418, 0.02827, 0.2968, 0.4854, 0.25, 0.49, 0.25, 0.49, 0.2968, 0.4854, 0.08029, 0.4197, 0.05045, 0.3833, 0.05045, 0.3833, 0.08029, 0.4197, 0.2968, 0.01461, 0.3418, 0.02827, 0.3418, 0.02827, 0.2968, 0.01461, 0.3418, 0.4717, 0.2968, 0.4854, 0.2968, 0.4854, 0.3418, 0.4717, 0.1167, 0.4496, 0.08029, 0.4197, 0.08029, 0.4197, 0.1167, 0.4496, 0.25, 0.01, 0.2968, 0.01461, 0.2968, 0.01461, 0.25, 0.01, 0.3833, 0.4496, 0.3418, 0.4717, 0.3418, 0.4717, 0.3833, 0.4496, 0.1582, 0.4717, 0.1167, 0.4496, 0.1167, 0.4496, 0.1582, 0.4717, 0.2032, 0.01461, 0.25, 0.01, 0.25, 0.01, 0.2032, 0.01461, 0.4197, 0.4197, 0.3833, 0.4496, 0.3833, 0.4496, 0.4197, 0.4197, 0.2032, 0.4854, 0.1582, 0.4717, 0.1582, 0.4717, 0.2032, 0.4854, 0.1582, 0.02827, 0.2032, 0.01461, 0.2032, 0.01461, 0.1582, 0.02827, 0.4496, 0.3833, 0.4197, 0.4197, 0.4197, 0.4197, 0.4496, 0.3833, 0.25, 0.49, 0.2032, 0.4854, 0.2032, 0.4854, 0.25, 0.49, 0.1167, 0.05045, 0.1582, 0.02827, 0.1582, 0.02827, 0.1167, 0.05045, 0.4717, 0.3418, 0.4496, 0.3833, 0.4496, 0.3833, 0.4717, 0.3418, 0.08029, 0.08029, 0.1167, 0.05045, 0.1167, 0.05045, 0.08029, 0.08029, 0.4854, 0.2968, 0.4717, 0.3418, 0.4717, 0.3418, 0.4854, 0.2968, 0.0, 0.0, 0.0, 0.0, 0.0, 0.0, 0.0, 0.0, 0.2812, 0.6524, 0.25, 0.6524, 0.25, 0.6524, 0.2812, 0.6524, 0.0, 0.0, 0.0, 0.0, 0.0, 0.0, 0.0, 0.0, 0.25, 0.6524, 0.2188, 0.6524, 0.2188, 0.6524, 0.25, 0.6524, 0.0, 0.0, 0.0, 0.0, 0.0, 0.0, 0.0, 0.0, 0.2188, 0.6524, 0.1875, 0.6524, 0.1875, 0.6524, 0.2188, 0.6524, 0.0, 0.0, 0.0, 0.0, 0.0, 0.0, 0.0, 0.0, 0.0, 0.0, 0.0, 0.0, 0.0, 0.0, 0.0, 0.0, 0.1875, 0.6524, 0.1562, 0.6524, 0.1562, 0.6524, 0.1875, 0.6524, 0.0, 0.0, 0.0, 0.0, 0.0, 0.0, 0.0, 0.0, 1.0, 0.6524, 0.9688, 0.6524, 0.9688, 0.6524, 1.0, 0.6524, 0.1562, 0.6524, 0.125, 0.6524, 0.125, 0.6524, 0.1562, 0.6524, 0.9688, 0.6524, 0.9375, 0.6524, 0.9375, 0.6524, 0.9688, 0.6524, 0.0, 0.0, 0.0, 0.0, 0.0, 0.0, 0.0, 0.0, 0.125, 0.6524, 0.09375, 0.6524, 0.09375, 0.6524, 0.125, 0.6524, 0.9375, 0.6524, 0.9062, 0.6524, 0.9062, 0.6524, 0.9375, 0.6524, 0.0, 0.0, 0.0, 0.0, 0.0, 0.0, 0.0, 0.0, 0.09375, 0.6524, 0.0625, 0.6524, 0.0625, 0.6524, 0.09375, 0.6524, 0.0, 0.0, 0.0, 0.0, 0.0, 0.0, 0.0, 0.0, 0.9062, 0.6524, 0.875, 0.6524, 0.875, 0.6524, 0.9062, 0.6524, 0.0625, 0.6524, 0.03125, 0.6524, 0.03125, 0.6524, 0.0625, 0.6524, 0.875, 0.6524, 0.8438, 0.6524, 0.8438, 0.6524, 0.875, 0.6524, 0.0, 0.0, 0.0, 0.0, 0.0, 0.0, 0.0, 0.0, 0.03125, 0.6524, 0.0, 0.6524, 0.0, 0.6524, 0.03125, 0.6524, 0.8438, 0.6524, 0.8125, 0.6524, 0.8125, 0.6524, 0.8438, 0.6524, 0.0, 0.0, 0.0, 0.0, 0.0, 0.0, 0.0, 0.0, 0.0, 0.0, 0.0, 0.0, 0.0, 0.0, 0.0, 0.0, 0.8125, 0.6524, 0.7812, 0.6524, 0.7812, 0.6524, 0.8125, 0.6524, 0.7812, 0.6524, 0.75, 0.6524, 0.75, 0.6524, 0.7812, 0.6524, 0.0, 0.0, 0.0, 0.0, 0.0, 0.0, 0.0, 0.0, 0.75, 0.6524, 0.7188, 0.6524, 0.7188, 0.6524, 0.75, 0.6524, 0.0, 0.0, 0.0, 0.0, 0.0, 0.0, 0.0, 0.0, 0.02827, 0.3418, 0.01461, 0.2968, 0.01461, 0.2968, 0.02827, 0.3418, 0.3833, 0.05045, 0.4197, 0.08029, 0.4197, 0.08029, 0.3833, 0.05045, 0.05045, 0.3833, 0.02827, 0.3418, 0.02827, 0.3418, 0.05045, 0.3833, 0.3418, 0.02827, 0.3833, 0.05045, 0.3833, 0.05045, 0.3418, 0.02827, 0.2968, 0.4854, 0.25, 0.49, 0.25, 0.49, 0.2968, 0.4854, 0.08029, 0.4197, 0.05045, 0.3833, 0.05045, 0.3833, 0.08029, 0.4197, 0.2968, 0.01461, 0.3418, 0.02827, 0.3418, 0.02827, 0.2968, 0.01461, 0.3418, 0.4717, 0.2968, 0.4854, 0.2968, 0.4854, 0.3418, 0.4717, 0.1167, 0.4496, 0.08029, 0.4197, 0.08029, 0.4197, 0.1167, 0.4496, 0.25, 0.01, 0.2968, 0.01461, 0.2968, 0.01461, 0.25, 0.01, 0.3833, 0.4496, 0.3418, 0.4717, 0.3418, 0.4717, 0.3833, 0.4496, 0.1582, 0.4717, 0.1167, 0.4496, 0.1167, 0.4496, 0.1582, 0.4717, 0.2032, 0.01461, 0.25, 0.01, 0.25, 0.01, 0.2032, 0.01461, 0.4197, 0.4197, 0.3833, 0.4496, 0.3833, 0.4496, 0.4197, 0.4197, 0.2032, 0.4854, 0.1582, 0.4717, 0.1582, 0.4717, 0.2032, 0.4854, 0.1582, 0.02827, 0.2032, 0.01461, 0.2032, 0.01461, 0.1582, 0.02827, 0.4496, 0.3833, 0.4197, 0.4197, 0.4197, 0.4197, 0.4496, 0.3833, 0.25, 0.49, 0.2032, 0.4854, 0.2032, 0.4854, 0.25, 0.49, 0.1167, 0.05045, 0.1582, 0.02827, 0.1582, 0.02827, 0.1167, 0.05045, 0.4717, 0.3418, 0.4496, 0.3833, 0.4496, 0.3833, 0.4717, 0.3418, 0.08029, 0.08029, 0.1167, 0.05045, 0.1167, 0.05045, 0.08029, 0.08029, 0.4854, 0.2968, 0.4717, 0.3418, 0.4717, 0.3418, 0.4854, 0.2968, 0.05045, 0.1167, 0.08029, 0.08029, 0.08029, 0.08029, 0.05045, 0.1167, 0.49, 0.25, 0.4854, 0.2968, 0.4854, 0.2968, 0.49, 0.25, 0.02827, 0.1582, 0.05045, 0.1167, 0.05045, 0.1167, 0.02827, 0.1582, 0.4854, 0.2032, 0.49, 0.25, 0.49, 0.25, 0.4854, 0.2032, 0.01461, 0.2032, 0.02827, 0.1582, 0.02827, 0.1582, 0.01461, 0.2032, 0.4717, 0.1582, 0.4854, 0.2032, 0.4854, 0.2032, 0.4717, 0.1582, 0.01, 0.25, 0.01461, 0.2032, 0.01461, 0.2032, 0.01, 0.25, 0.4496, 0.1167, 0.4717, 0.1582, 0.4717, 0.1582, 0.4496, 0.1167, 0.01461, 0.2968, 0.01, 0.25, 0.01, 0.25, 0.01461, 0.2968, 0.4197, 0.08029, 0.4496, 0.1167, 0.4496, 0.1167, 0.4197, 0.08029, 0.2032, 0.4854, 0.1582, 0.4717, 0.1582, 0.4717, 0.2032, 0.4854, 0.1582, 0.02827, 0.2032, 0.01461, 0.2032, 0.01461, 0.1582, 0.02827, 0.4496, 0.3833, 0.4197, 0.4197, 0.4197, 0.4197, 0.4496, 0.3833, 0.25, 0.49, 0.2032, 0.4854, 0.2032, 0.4854, 0.25, 0.49, 0.1167, 0.05045, 0.1582, 0.02827, 0.1582, 0.02827, 0.1167, 0.05045, 0.4717, 0.3418, 0.4496, 0.3833, 0.4496, 0.3833, 0.4717, 0.3418, 0.08029, 0.08029, 0.1167, 0.05045, 0.1167, 0.05045, 0.08029, 0.08029, 0.4854, 0.2968, 0.4717, 0.3418, 0.4717, 0.3418, 0.4854, 0.2968, 0.05045, 0.1167, 0.08029, 0.08029, 0.08029, 0.08029, 0.05045, 0.1167, 0.49, 0.25, 0.4854, 0.2968, 0.4854, 0.2968, 0.49, 0.25, 0.02827, 0.1582, 0.05045, 0.1167, 0.05045, 0.1167, 0.02827, 0.1582, 0.4854, 0.2032, 0.49, 0.25, 0.49, 0.25, 0.4854, 0.2032, 0.01461, 0.2032, 0.02827, 0.1582, 0.02827, 0.1582, 0.01461, 0.2032, 0.4717, 0.1582, 0.4854, 0.2032, 0.4854, 0.2032, 0.4717, 0.1582, 0.01, 0.25, 0.01461, 0.2032, 0.01461, 0.2032, 0.01, 0.25, 0.4496, 0.1167, 0.4717, 0.1582, 0.4717, 0.1582, 0.4496, 0.1167, 0.01461, 0.2968, 0.01, 0.25, 0.01, 0.25, 0.01461, 0.2968, 0.4197, 0.08029, 0.4496, 0.1167, 0.4496, 0.1167, 0.4197, 0.08029, 0.02827, 0.3418, 0.01461, 0.2968, 0.01461, 0.2968, 0.02827, 0.3418, 0.3833, 0.05045, 0.4197, 0.08029, 0.4197, 0.08029, 0.3833, 0.05045, 0.05045, 0.3833, 0.02827, 0.3418, 0.02827, 0.3418, 0.05045, 0.3833, 0.3418, 0.02827, 0.3833, 0.05045, 0.3833, 0.05045, 0.3418, 0.02827, 0.2968, 0.4854, 0.25, 0.49, 0.25, 0.49, 0.2968, 0.4854, 0.08029, 0.4197, 0.05045, 0.3833, 0.05045, 0.3833, 0.08029, 0.4197, 0.2968, 0.01461, 0.3418, 0.02827, 0.3418, 0.02827, 0.2968, 0.01461, 0.3418, 0.4717, 0.2968, 0.4854, 0.2968, 0.4854, 0.3418, 0.4717, 0.1167, 0.4496, 0.08029, 0.4197, 0.08029, 0.4197, 0.1167, 0.4496, 0.25, 0.01, 0.2968, 0.01461, 0.2968, 0.01461, 0.25, 0.01, 0.3833, 0.4496, 0.3418, 0.4717, 0.3418, 0.4717, 0.3833, 0.4496, 0.1582, 0.4717, 0.1167, 0.4496, 0.1167, 0.4496, 0.1582, 0.4717, 0.2032, 0.01461, 0.25, 0.01, 0.25, 0.01, 0.2032, 0.01461, 0.4197, 0.4197, 0.3833, 0.4496, 0.3833, 0.4496, 0.4197, 0.4197, 0.0, 0.0, 0.0, 0.0, 0.0, 0.0, 0.0, 0.0, 0.7188, 0.6524, 0.6875, 0.6524, 0.6875, 0.6524, 0.7188, 0.6524, 0.6875, 0.6524, 0.6562, 0.6524, 0.6562, 0.6524, 0.6875, 0.6524, 0.0, 0.0, 0.0, 0.0, 0.0, 0.0, 0.0, 0.0, 0.0, 0.0, 0.0, 0.0, 0.0, 0.0, 0.0, 0.0, 0.0, 0.0, 0.0, 0.0, 0.0, 0.0, 0.0, 0.0, 0.6562, 0.6524, 0.625, 0.6524, 0.625, 0.6524, 0.6562, 0.6524, 0.625, 0.6524, 0.5938, 0.6524, 0.5938, 0.6524, 0.625, 0.6524, 0.0, 0.0, 0.0, 0.0, 0.0, 0.0, 0.0, 0.0, 0.0, 0.0, 0.0, 0.0, 0.0, 0.0, 0.0, 0.0, 0.0, 0.0, 0.0, 0.0, 0.0, 0.0, 0.0, 0.0, 0.5938, 0.6524, 0.5625, 0.6524, 0.5625, 0.6524, 0.5938, 0.6524, 0.5625, 0.6524, 0.5312, 0.6524, 0.5312, 0.6524, 0.5625, 0.6524, 0.0, 0.0, 0.0, 0.0, 0.0, 0.0, 0.0, 0.0, 0.0, 0.0, 0.0, 0.0, 0.0, 0.0, 0.0, 0.0, 0.0, 0.0, 0.0, 0.0, 0.0, 0.0, 0.0, 0.0, 0.5312, 0.6524, 0.5, 0.6524, 0.5, 0.6524, 0.5312, 0.6524, 0.5, 0.6524, 0.4688, 0.6524, 0.4688, 0.6524, 0.5, 0.6524, 0.0, 0.0, 0.0, 0.0, 0.0, 0.0, 0.0, 0.0, 0.0, 0.0, 0.0, 0.0, 0.0, 0.0, 0.0, 0.0, 0.0, 0.0, 0.0, 0.0, 0.0, 0.0, 0.0, 0.0, 0.4688, 0.6524, 0.4375, 0.6524, 0.4375, 0.6524, 0.4688, 0.6524, 0.4375, 0.6524, 0.4062, 0.6524, 0.4062, 0.6524, 0.4375, 0.6524, 0.0, 0.0, 0.0, 0.0, 0.0, 0.0, 0.0, 0.0, 0.0, 0.0, 0.0, 0.0, 0.0, 0.0, 0.0, 0.0, 0.4062, 0.6524, 0.375, 0.6524, 0.375, 0.6524, 0.4062, 0.6524, 0.375, 0.6524, 0.3438, 0.6524, 0.3438, 0.6524, 0.375, 0.6524, 0.0, 0.0, 0.0, 0.0, 0.0, 0.0, 0.0, 0.0, 0.0, 0.0, 0.0, 0.0, 0.0, 0.0, 0.0, 0.0, 0.3438, 0.6524, 0.3125, 0.6524, 0.3125, 0.6524, 0.3438, 0.6524, 0.3125, 0.6524, 0.2812, 0.6524, 0.2812, 0.6524, 0.3125, 0.6524, 0.0, 0.0, 0.0, 0.0, 0.0, 0.0, 0.0, 0.0, 0.3125, 0.6524, 0.2812, 0.6524, 0.2812, 0.6524, 0.3125, 0.6524, 0.0, 0.0, 0.0, 0.0, 0.0, 0.0, 0.0, 0.0, 0.3438, 0.6524, 0.3125, 0.6524, 0.3125, 0.6524, 0.3438, 0.6524, 0.0, 0.0, 0.0, 0.0, 0.0, 0.0, 0.0, 0.0, 0.0, 0.0, 0.0, 0.0, 0.0, 0.0, 0.0, 0.0, 0.375, 0.6524, 0.3438, 0.6524, 0.3438, 0.6524, 0.375, 0.6524, 0.0, 0.0, 0.0, 0.0, 0.0, 0.0, 0.0, 0.0, 0.4062, 0.6524, 0.375, 0.6524, 0.375, 0.6524, 0.4062, 0.6524, 0.0, 0.0, 0.0, 0.0, 0.0, 0.0, 0.0, 0.0, 0.4375, 0.6524, 0.4062, 0.6524, 0.4062, 0.6524, 0.4375, 0.6524, 0.0, 0.0, 0.0, 0.0, 0.0, 0.0, 0.0, 0.0, 0.0, 0.0, 0.0, 0.0, 0.0, 0.0, 0.0, 0.0, 0.4688, 0.6524, 0.4375, 0.6524, 0.4375, 0.6524, 0.4688, 0.6524, 0.0, 0.0, 0.0, 0.0, 0.0, 0.0, 0.0, 0.0, 0.5, 0.6524, 0.4688, 0.6524, 0.4688, 0.6524, 0.5, 0.6524, 0.0, 0.0, 0.0, 0.0, 0.0, 0.0, 0.0, 0.0, 0.0, 0.0, 0.0, 0.0, 0.0, 0.0, 0.0, 0.0, 0.5312, 0.6524, 0.5, 0.6524, 0.5, 0.6524, 0.5312, 0.6524, 0.0, 0.0, 0.0, 0.0, 0.0, 0.0, 0.0, 0.0, 0.5625, 0.6524, 0.5312, 0.6524, 0.5312, 0.6524, 0.5625, 0.6524, 0.0, 0.0, 0.0, 0.0, 0.0, 0.0, 0.0, 0.0, 0.5938, 0.6524, 0.5625, 0.6524, 0.5625, 0.6524, 0.5938, 0.6524, 0.0, 0.0, 0.0, 0.0, 0.0, 0.0, 0.0, 0.0, 0.625, 0.6524, 0.5938, 0.6524, 0.5938, 0.6524, 0.625, 0.6524, 0.0, 0.0, 0.0, 0.0, 0.0, 0.0, 0.0, 0.0, 0.0, 0.0, 0.0, 0.0, 0.0, 0.0, 0.0, 0.0, 0.6562, 0.6524, 0.625, 0.6524, 0.625, 0.6524, 0.6562, 0.6524, 0.0, 0.0, 0.0, 0.0, 0.0, 0.0, 0.0, 0.0, 0.6875, 0.6524, 0.6562, 0.6524, 0.6562, 0.6524, 0.6875, 0.6524, 0.0, 0.0, 0.0, 0.0, 0.0, 0.0, 0.0, 0.0, 0.7188, 0.6524, 0.6875, 0.6524, 0.6875, 0.6524, 0.7188, 0.6524, 0.0, 0.0, 0.0, 0.0, 0.0, 0.0, 0.0, 0.0, 0.03125, 0.5, 0.03125, 0.6524, 0.0, 0.6524, 0.0, 0.5, 0.0625, 0.5, 0.0625, 0.6524, 0.03125, 0.6524, 0.03125, 0.5, 0.09375, 0.5, 0.09375, 0.6524, 0.0625, 0.6524, 0.0625, 0.5, 0.125, 0.5, 0.125, 0.6524, 0.09375, 0.6524, 0.09375, 0.5, 0.1562, 0.5, 0.1562, 0.6524, 0.125, 0.6524, 0.125, 0.5, 0.1875, 0.5, 0.1875, 0.6524, 0.1562, 0.6524, 0.1562, 0.5, 0.2188, 0.5, 0.2188, 0.6524, 0.1875, 0.6524, 0.1875, 0.5, 0.25, 0.5, 0.25, 0.6524, 0.2188, 0.6524, 0.2188, 0.5, 0.2812, 0.5, 0.2812, 0.6524, 0.25, 0.6524, 0.25, 0.5, 0.3125, 0.5, 0.3125, 0.6524, 0.2812, 0.6524, 0.2812, 0.5, 0.3438, 0.5, 0.3438, 0.6524, 0.3125, 0.6524, 0.3125, 0.5, 0.375, 0.5, 0.375, 0.6524, 0.3438, 0.6524, 0.3438, 0.5, 0.4062, 0.5, 0.4062, 0.6524, 0.375, 0.6524, 0.375, 0.5, 0.4375, 0.5, 0.4375, 0.6524, 0.4062, 0.6524, 0.4062, 0.5, 0.4688, 0.5, 0.4688, 0.6524, 0.4375, 0.6524, 0.4375, 0.5, 0.5, 0.5, 0.5, 0.6524, 0.4688, 0.6524, 0.4688, 0.5, 0.5312, 0.5, 0.5312, 0.6524, 0.5, 0.6524, 0.5, 0.5, 0.5625, 0.5, 0.5625, 0.6524, 0.5312, 0.6524, 0.5312, 0.5, 0.5938, 0.5, 0.5938, 0.6524, 0.5625, 0.6524, 0.5625, 0.5, 0.625, 0.5, 0.625, 0.6524, 0.5938, 0.6524, 0.5938, 0.5, 0.6562, 0.5, 0.6562, 0.6524, 0.625, 0.6524, 0.625, 0.5, 0.6875, 0.5, 0.6875, 0.6524, 0.6562, 0.6524, 0.6562, 0.5, 0.7188, 0.5, 0.7188, 0.6524, 0.6875, 0.6524, 0.6875, 0.5, 0.75, 0.5, 0.75, 0.6524, 0.7188, 0.6524, 0.7188, 0.5, 0.7812, 0.5, 0.7812, 0.6524, 0.75, 0.6524, 0.75, 0.5, 0.8125, 0.5, 0.8125, 0.6524, 0.7812, 0.6524, 0.7812, 0.5, 0.8438, 0.5, 0.8438, 0.6524, 0.8125, 0.6524, 0.8125, 0.5, 0.875, 0.5, 0.875, 0.6524, 0.8438, 0.6524, 0.8438, 0.5, 0.9062, 0.5, 0.9062, 0.6524, 0.875, 0.6524, 0.875, 0.5, 0.9375, 0.5, 0.9375, 0.6524, 0.9062, 0.6524, 0.9062, 0.5, 0.9688, 0.5, 0.9688, 0.6524, 0.9375, 0.6524, 0.9375, 0.5, 1.0, 0.5, 1.0, 0.6524, 0.9688, 0.6524, 0.9688, 0.5, 0.0, 0.0, 0.0, 0.0, 0.0, 0.0, 0.0, 0.0, 0.0, 0.0, 0.0, 0.0, 0.0, 0.0, 0.0, 0.0, 0.75, 0.6524, 0.7188, 0.6524, 0.7188, 0.6524, 0.75, 0.6524, 0.7812, 0.6524, 0.75, 0.6524, 0.75, 0.6524, 0.7812, 0.6524, 0.0, 0.0, 0.0, 0.0, 0.0, 0.0, 0.0, 0.0, 0.0, 0.0, 0.0, 0.0, 0.0, 0.0, 0.0, 0.0, 0.0, 0.0, 0.0, 0.0, 0.0, 0.0, 0.0, 0.0, 0.8125, 0.6524, 0.7812, 0.6524, 0.7812, 0.6524, 0.8125, 0.6524, 0.8438, 0.6524, 0.8125, 0.6524, 0.8125, 0.6524, 0.8438, 0.6524, 0.03125, 0.6524, 0.0, 0.6524, 0.0, 0.6524, 0.03125, 0.6524, 0.0, 0.0, 0.0, 0.0, 0.0, 0.0, 0.0, 0.0, 0.0, 0.0, 0.0, 0.0, 0.0, 0.0, 0.0, 0.0, 0.875, 0.6524, 0.8438, 0.6524, 0.8438, 0.6524, 0.875, 0.6524, 0.0625, 0.6524, 0.03125, 0.6524, 0.03125, 0.6524, 0.0625, 0.6524, 0.9062, 0.6524, 0.875, 0.6524, 0.875, 0.6524, 0.9062, 0.6524, 0.09375, 0.6524, 0.0625, 0.6524, 0.0625, 0.6524, 0.09375, 0.6524, 0.0, 0.0, 0.0, 0.0, 0.0, 0.0, 0.0, 0.0, 0.0, 0.0, 0.0, 0.0, 0.0, 0.0, 0.0, 0.0, 0.9375, 0.6524, 0.9062, 0.6524, 0.9062, 0.6524, 0.9375, 0.6524, 0.125, 0.6524, 0.09375, 0.6524, 0.09375, 0.6524, 0.125, 0.6524, 0.9688, 0.6524, 0.9375, 0.6524, 0.9375, 0.6524, 0.9688, 0.6524, 0.1562, 0.6524, 0.125, 0.6524, 0.125, 0.6524, 0.1562, 0.6524, 0.0, 0.0, 0.0, 0.0, 0.0, 0.0, 0.0, 0.0, 0.0, 0.0, 0.0, 0.0, 0.0, 0.0, 0.0, 0.0, 1.0, 0.6524, 0.9688, 0.6524, 0.9688, 0.6524, 1.0, 0.6524, 0.1875, 0.6524, 0.1562, 0.6524, 0.1562, 0.6524, 0.1875, 0.6524, 0.2188, 0.6524, 0.1875, 0.6524, 0.1875, 0.6524, 0.2188, 0.6524, 0.0, 0.0, 0.0, 0.0, 0.0, 0.0, 0.0, 0.0, 0.0, 0.0, 0.0, 0.0, 0.0, 0.0, 0.0, 0.0, 0.25, 0.6524, 0.2188, 0.6524, 0.2188, 0.6524, 0.25, 0.6524, 0.2812, 0.6524, 0.25, 0.6524, 0.25, 0.6524, 0.2812, 0.6524, 0.0, 0.0, 0.0, 0.0, 0.0, 0.0, 0.0, 0.0, 0.0, 0.0, 0.0, 0.0, 0.0, 0.0, 0.0, 0.0, 0.0, 0.0, 0.0, 0.0, 0.0, 0.0, 0.0, 0.0, 0.0, 0.0, 0.0, 0.0, 0.0, 0.0, 0.0, 0.0, 0.0, 0.0, 0.0, 0.0, 0.0, 0.0, 0.0, 0.0, 0.0, 0.0, 0.0, 0.0, 0.0, 0.0, 0.0, 0.0, 0.0, 0.0, 0.0, 0.0, 0.0, 0.0, 0.0, 0.0, 0.0, 0.0, 0.0, 0.0, 0.0, 0.0, 0.0, 0.0, 0.0, 0.0, 0.0, 0.0, 0.0, 0.0, 0.0, 0.0, 0.2968, 0.4854, 0.25, 0.49, 0.2032, 0.4854, 0.1582, 0.4717, 0.1167, 0.4496, 0.08029, 0.4197, 0.05045, 0.3833, 0.02827, 0.3418, 0.01461, 0.2968, 0.01, 0.25, 0.01461, 0.2032, 0.02827, 0.1582, 0.05045, 0.1167, 0.08029, 0.08029, 0.1167, 0.05045, 0.1582, 0.02827, 0.2032, 0.01461, 0.25, 0.01, 0.2968, 0.01461, 0.3418, 0.02827, 0.3833, 0.05045, 0.4197, 0.08029, 0.4496, 0.1167, 0.4717, 0.1582, 0.4854, 0.2032, 0.49, 0.25, 0.4854, 0.2968, 0.4717, 0.3418, 0.4496, 0.3833, 0.4197, 0.4197, 0.3833, 0.4496, 0.3418, 0.4717, 0.09375, 0.6524, 0.125, 0.6524, 0.125, 0.6524, 0.09375, 0.6524, 0.9375, 0.6524, 0.9688, 0.6524, 0.9688, 0.6524, 0.9375, 0.6524, 0.5625, 0.6524, 0.5312, 0.6524, 0.5312, 0.6524, 0.5625, 0.6524, 0.125, 0.6524, 0.1562, 0.6524, 0.1562, 0.6524, 0.125, 0.6524, 0.9688, 0.6524, 1.0, 0.6524, 1.0, 0.6524, 0.9688, 0.6524, 0.5938, 0.6524, 0.5625, 0.6524, 0.5625, 0.6524, 0.5938, 0.6524, 0.1562, 0.6524, 0.1875, 0.6524, 0.1875, 0.6524, 0.1562, 0.6524, 0.625, 0.6524, 0.5938, 0.6524, 0.5938, 0.6524, 0.625, 0.6524, 0.1875, 0.6524, 0.2188, 0.6524, 0.2188, 0.6524, 0.1875, 0.6524, 0.6562, 0.6524, 0.625, 0.6524, 0.625, 0.6524, 0.6562, 0.6524, 0.2188, 0.6524, 0.25, 0.6524, 0.25, 0.6524, 0.2188, 0.6524, 0.6875, 0.6524, 0.6562, 0.6524, 0.6562, 0.6524, 0.6875, 0.6524, 0.25, 0.6524, 0.2812, 0.6524, 0.2812, 0.6524, 0.25, 0.6524, 0.7188, 0.6524, 0.6875, 0.6524, 0.6875, 0.6524, 0.7188, 0.6524, 0.3125, 0.6524, 0.2812, 0.6524, 0.2812, 0.6524, 0.3125, 0.6524, 0.7188, 0.6524, 0.75, 0.6524, 0.75, 0.6524, 0.7188, 0.6524, 0.3438, 0.6524, 0.3125, 0.6524, 0.3125, 0.6524, 0.3438, 0.6524, 0.75, 0.6524, 0.7812, 0.6524, 0.7812, 0.6524, 0.75, 0.6524, 0.375, 0.6524, 0.3438, 0.6524, 0.3438, 0.6524, 0.375, 0.6524, 0.7812, 0.6524, 0.8125, 0.6524, 0.8125, 0.6524, 0.7812, 0.6524, 0.4062, 0.6524, 0.375, 0.6524, 0.375, 0.6524, 0.4062, 0.6524, 0.8125, 0.6524, 0.8438, 0.6524, 0.8438, 0.6524, 0.8125, 0.6524, 0.4375, 0.6524, 0.4062, 0.6524, 0.4062, 0.6524, 0.4375, 0.6524, 0.0, 0.6524, 0.03125, 0.6524, 0.03125, 0.6524, 0.0, 0.6524, 0.8438, 0.6524, 0.875, 0.6524, 0.875, 0.6524, 0.8438, 0.6524, 0.4688, 0.6524, 0.4375, 0.6524, 0.4375, 0.6524, 0.4688, 0.6524, 0.03125, 0.6524, 0.0625, 0.6524, 0.0625, 0.6524, 0.03125, 0.6524, 0.875, 0.6524, 0.9062, 0.6524, 0.9062, 0.6524, 0.875, 0.6524, 0.5, 0.6524, 0.4688, 0.6524, 0.4688, 0.6524, 0.5, 0.6524, 0.0625, 0.6524, 0.09375, 0.6524, 0.09375, 0.6524, 0.0625, 0.6524, 0.9062, 0.6524, 0.9375, 0.6524, 0.9375, 0.6524, 0.9062, 0.6524, 0.5312, 0.6524, 0.5, 0.6524, 0.5, 0.6524, 0.5312, 0.6524, 0.4062, 0.6524, 0.375, 0.6524, 0.375, 0.6524, 0.4062, 0.6524, 0.8125, 0.6524, 0.8438, 0.6524, 0.8438, 0.6524, 0.8125, 0.6524, 0.4375, 0.6524, 0.4062, 0.6524, 0.4062, 0.6524, 0.4375, 0.6524, 0.0, 0.6524, 0.03125, 0.6524, 0.03125, 0.6524, 0.0, 0.6524, 0.8438, 0.6524, 0.875, 0.6524, 0.875, 0.6524, 0.8438, 0.6524, 0.4688, 0.6524, 0.4375, 0.6524, 0.4375, 0.6524, 0.4688, 0.6524, 0.03125, 0.6524, 0.0625, 0.6524, 0.0625, 0.6524, 0.03125, 0.6524, 0.875, 0.6524, 0.9062, 0.6524, 0.9062, 0.6524, 0.875, 0.6524, 0.5, 0.6524, 0.4688, 0.6524, 0.4688, 0.6524, 0.5, 0.6524, 0.0625, 0.6524, 0.09375, 0.6524, 0.09375, 0.6524, 0.0625, 0.6524, 0.9062, 0.6524, 0.9375, 0.6524, 0.9375, 0.6524, 0.9062, 0.6524, 0.5312, 0.6524, 0.5, 0.6524, 0.5, 0.6524, 0.5312, 0.6524, 0.09375, 0.6524, 0.125, 0.6524, 0.125, 0.6524, 0.09375, 0.6524, 0.9375, 0.6524, 0.9688, 0.6524, 0.9688, 0.6524, 0.9375, 0.6524, 0.5625, 0.6524, 0.5312, 0.6524, 0.5312, 0.6524, 0.5625, 0.6524, 0.125, 0.6524, 0.1562, 0.6524, 0.1562, 0.6524, 0.125, 0.6524, 0.9688, 0.6524, 1.0, 0.6524, 1.0, 0.6524, 0.9688, 0.6524, 0.5938, 0.6524, 0.5625, 0.6524, 0.5625, 0.6524, 0.5938, 0.6524, 0.1562, 0.6524, 0.1875, 0.6524, 0.1875, 0.6524, 0.1562, 0.6524, 0.625, 0.6524, 0.5938, 0.6524, 0.5938, 0.6524, 0.625, 0.6524, 0.1875, 0.6524, 0.2188, 0.6524, 0.2188, 0.6524, 0.1875, 0.6524, 0.6562, 0.6524, 0.625, 0.6524, 0.625, 0.6524, 0.6562, 0.6524, 0.2188, 0.6524, 0.25, 0.6524, 0.25, 0.6524, 0.2188, 0.6524, 0.6875, 0.6524, 0.6562, 0.6524, 0.6562, 0.6524, 0.6875, 0.6524, 0.25, 0.6524, 0.2812, 0.6524, 0.2812, 0.6524, 0.25, 0.6524, 0.7188, 0.6524, 0.6875, 0.6524, 0.6875, 0.6524, 0.7188, 0.6524, 0.3125, 0.6524, 0.2812, 0.6524, 0.2812, 0.6524, 0.3125, 0.6524, 0.7188, 0.6524, 0.75, 0.6524, 0.75, 0.6524, 0.7188, 0.6524, 0.3438, 0.6524, 0.3125, 0.6524, 0.3125, 0.6524, 0.3438, 0.6524, 0.75, 0.6524, 0.7812, 0.6524, 0.7812, 0.6524, 0.75, 0.6524, 0.375, 0.6524, 0.3438, 0.6524, 0.3438, 0.6524, 0.375, 0.6524, 0.7812, 0.6524, 0.8125, 0.6524, 0.8125, 0.6524, 0.7812, 0.6524, 0.0, 0.0, 0.0, 0.0, 0.0, 0.0, 0.0, 0.0, 0.0, 0.0, 0.0, 0.0, 0.0, 0.0, 0.0, 0.0, 0.0, 0.0, 0.0, 0.0, 0.0, 0.0, 0.0, 0.0, 0.0, 0.0, 0.0, 0.0, 0.0, 0.0, 0.0, 0.0, 0.0, 0.0, 0.0, 0.0, 0.0, 0.0, 0.0, 0.0, 0.0, 0.0, 0.0, 0.0, 0.0, 0.0, 0.0, 0.0, 0.0, 0.0, 0.0, 0.0, 0.0, 0.0, 0.0, 0.0, 0.0, 0.0, 0.0, 0.0, 0.0, 0.0, 0.0, 0.0, 0.03125, 0.6524, 1.0, 0.6524, 0.9688, 0.6524, 0.9375, 0.6524, 0.9062, 0.6524, 0.875, 0.6524, 0.8438, 0.6524, 0.8125, 0.6524, 0.7812, 0.6524, 0.75, 0.6524, 0.7188, 0.6524, 0.6875, 0.6524, 0.6562, 0.6524, 0.625, 0.6524, 0.5938, 0.6524, 0.5625, 0.6524, 0.5312, 0.6524, 0.5, 0.6524, 0.4688, 0.6524, 0.4375, 0.6524, 0.4062, 0.6524, 0.375, 0.6524, 0.3438, 0.6524, 0.3125, 0.6524, 0.2812, 0.6524, 0.25, 0.6524, 0.2188, 0.6524, 0.1875, 0.6524, 0.1562, 0.6524, 0.125, 0.6524, 0.09375, 0.6524, 0.0625, 0.6524])
me_cylinder.use_remesh_fix_poles = True
me_cylinder.use_remesh_preserve_attributes = False
me_cylinder.update()

# ---- objects
ob_cylinder = bpy.data.objects.new('Cylinder', me_cylinder)

# ---- transforms, parenting, visibility, modifiers, constraints
ob_cylinder.location = (0.0, 0.0, 0.0)
ob_cylinder.rotation_euler = (1.571, -0.0, 0.0)
ob_cylinder.scale = (0.3304, 0.3304, 2.844)

# ---- collection membership
col_collection.objects.link(ob_cylinder)

# ---- scene / render settings (as saved in the file)
scene.frame_start = 1; scene.frame_end = 250; scene.frame_set(1)
scene.render.engine = 'BLENDER_EEVEE_NEXT'
scene.cycles.sampling_pattern = 'TABULATED_SOBOL'
scene.cycles.use_light_tree = False
scene.view_settings.view_transform = 'Filmic'
bpy.context.view_layer.update()

# ---- added for rendering (the .blend has no active camera and no usable light): camera, sun
cam_auto = bpy.data.cameras.new('AutoCamera')
cam_auto.lens = 50.0
cam_auto.sensor_width = 36.0
cam_auto.clip_end = 1000.0
ob_auto_camera = bpy.data.objects.new('AutoCamera', cam_auto)
scene.collection.objects.link(ob_auto_camera)
ob_auto_camera.location = (13.479, -18.3565, 10.7832)
ob_auto_camera.rotation_euler = (1.09748, -7.21219e-08, 0.694738)
scene.camera = ob_auto_camera
light_auto_sun = bpy.data.lights.new('AutoSun', 'SUN')
light_auto_sun.energy = 3.0
light_auto_sun.angle = 0.0523599
ob_auto_sun = bpy.data.objects.new('AutoSun', light_auto_sun)
scene.collection.objects.link(ob_auto_sun)
ob_auto_sun.rotation_euler = (0.872665, 0.174533, 0.523599)
bpy.context.view_layer.update()
